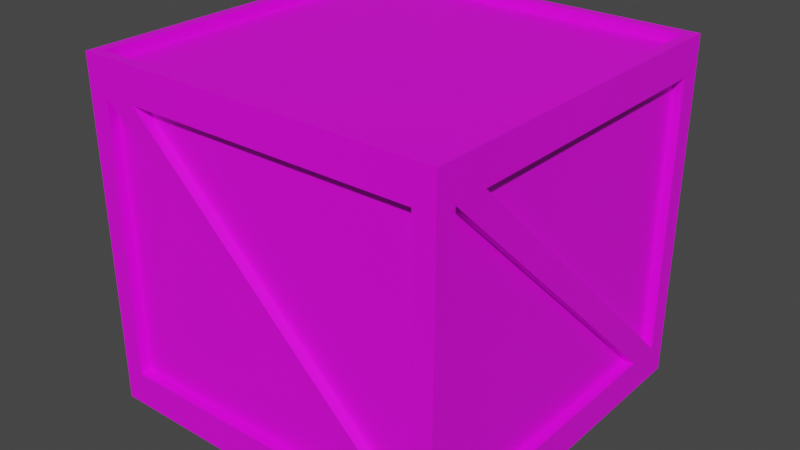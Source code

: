 # Source: 4x4.blend  (saved by Blender 3.4.6; exported with 4.5.12 LTS)
import bpy
from mathutils import Matrix  # noqa: F401  (used for matrix-valued properties, if any)

bpy.ops.wm.read_factory_settings(use_empty=True)
scene = bpy.context.scene
scene.name = 'Scene'

# ---- collections
col_collection = bpy.data.collections.new('Collection'); scene.collection.children.link(col_collection)

# ---- images (referenced by path relative to the original .blend; pixels are not part of the script)
import os
ASSET_DIR = os.environ.get("B2B_ASSET_DIR", "")  # directory of the original .blend (textures are referenced by path, not embedded)
HERE = os.path.dirname(os.path.abspath(__file__))  # packed textures are extracted next to this script under _unpacked/

def load_image(name, relpath, width, height, colorspace="sRGB"):
    """Load a texture the original file referenced (path relative to the .blend, or extracted next to this script)."""
    p = next((c for c in (os.path.join(HERE, relpath), os.path.join(ASSET_DIR, relpath)) if relpath and os.path.exists(c)), "")
    if p:
        img = bpy.data.images.load(p, check_existing=True)
        img.name = name
    else:  # same state as the original file: an image datablock whose file is absent (Cycles renders it pink)
        img = bpy.data.images.new(name, width, height)
        img.source = "FILE"
        img.filepath = "//" + (relpath or name)
    img.colorspace_settings.name = colorspace
    return img
img_4x4_albedo_png = load_image('4x4_Albedo.png', '4x4_Albedo.png', 1024, 1024, 'sRGB')

# ---- materials (node trees are filled in below, after node groups)
mat_material_002 = bpy.data.materials.new('Material.002')
mat_material_002.use_transparent_shadow = False

# ---- material node trees
mat_material_002.use_nodes = True; mat_material_002.node_tree.nodes.clear()
_N = mat_material_002.node_tree.nodes; _L = mat_material_002.node_tree.links
n0 = _N.new('ShaderNodeBsdfPrincipled'); n0.name = 'Principled BSDF'; n0.location = (10, 300)
n0.distribution = 'GGX'
n0.subsurface_method = 'RANDOM_WALK_SKIN'
n0.inputs[3].default_value = 1.45
n0.inputs[27].default_value = (0.0, 0.0, 0.0, 1.0)
n0.inputs[28].default_value = 1.0
n1 = _N.new('ShaderNodeOutputMaterial'); n1.name = 'Material Output'; n1.location = (300, 300)
n2 = _N.new('ShaderNodeTexImage'); n2.name = 'Image Texture'; n2.location = (-280, 280)
n2.image = img_4x4_albedo_png
_L.new(n0.outputs[0], n1.inputs[0])
_L.new(n2.outputs[0], n0.inputs[0])
n1.is_active_output = True

# ---- world
world_world = bpy.data.worlds.new('World'); scene.world = world_world
world_world.use_nodes = True; world_world.node_tree.nodes.clear()
_N = world_world.node_tree.nodes; _L = world_world.node_tree.links
n0 = _N.new('ShaderNodeOutputWorld'); n0.name = 'World Output'; n0.location = (300, 300)
n1 = _N.new('ShaderNodeBackground'); n1.name = 'Background'; n1.location = (10, 300)
n1.inputs[0].default_value = (0.05088, 0.05088, 0.05088, 1.0)
_L.new(n1.outputs[0], n0.inputs[0])
n0.is_active_output = True
world_world.color = (0.05088, 0.05088, 0.05088)
world_world.use_sun_shadow = False
world_world.sun_shadow_jitter_overblur = 0.0

# ---- meshes
me_cube_001 = bpy.data.meshes.new('Cube.001')
me_cube_001.from_pydata([(-1.06, 1.0, 1.0), (-1.06, 1.0, 0.8), (-1.06, 1.06, 1.0), (-1.06, 1.06, 0.8), (1.06, 1.0, 1.0), (1.06, 1.0, 0.8), (1.06, 1.06, 1.0), (1.06, 1.06, 0.8), (-1.0, -1.0, 1.0), (-1.0, 1.0, 1.0), (-1.0, -1.0, 0.8), (-1.0, 1.0, 0.8), (-1.06, -1.0, 0.8), (-1.06, -1.0, 1.0), (-1.06, 1.0, 1.0), (-1.06, 1.0, 0.8), (-1.06, -1.06, 1.0), (-1.06, -1.06, 0.8), (-1.06, -1.0, 1.0), (-1.06, -1.0, 0.8), (1.06, -1.0, 1.0), (1.06, -1.0, 0.8), (1.06, -1.06, 1.0), (1.06, -1.06, 0.8), (1.0, -1.0, 1.0), (1.0, 1.0, 1.0), (1.0, 1.0, 0.8), (1.0, -1.0, 0.8), (1.06, 1.0, 1.0), (1.06, -1.0, 1.0), (1.06, 1.0, 0.8), (1.06, -1.0, 0.8), (-1.06, 1.0, -0.8), (-1.06, 1.0, -1.0), (-1.06, 1.06, -0.8), (-1.06, 1.06, -1.0), (1.06, 1.0, -0.8), (1.06, 1.0, -1.0), (1.06, 1.06, -0.8), (1.06, 1.06, -1.0), (-1.0, -1.0, -0.8), (-1.0, 1.0, -0.8), (-1.06, -1.0, -1.0), (-1.06, -1.0, -0.8), (-1.06, 1.0, -0.8), (-1.06, 1.0, -1.0), (-1.06, -1.06, -0.8), (-1.06, -1.06, -1.0), (-1.06, -1.0, -0.8), (-1.06, -1.0, -1.0), (1.06, -1.0, -0.8), (1.06, -1.0, -1.0), (1.06, -1.06, -0.8), (1.06, -1.06, -1.0), (1.0, -1.0, -0.8), (1.0, 1.0, -0.8), (1.06, 1.0, -0.8), (1.06, -1.0, -0.8), (1.0, -1.06, -0.8), (1.06, -1.06, -0.8), (1.06, -1.06, 0.8), (1.0, -1.06, 0.8), (0.94, -1.0, -0.8), (0.94, -1.0, 0.8), (0.94, -1.06, -0.8), (0.94, -1.06, 0.8), (1.0, -0.94, -0.8), (1.06, -0.94, -0.8), (1.06, -0.94, 0.8), (1.0, -0.94, 0.8), (1.06, 1.0, -0.8), (1.06, 1.06, -0.8), (1.06, 1.06, 0.8), (1.06, 1.0, 0.8), (1.0, 0.94, -0.8), (1.0, 0.94, 0.8), (1.06, 0.94, -0.8), (1.06, 0.94, 0.8), (0.94, 1.0, -0.8), (0.94, 1.06, -0.8), (0.94, 1.06, 0.8), (0.94, 1.0, 0.8), (-1.0, 1.06, -0.8), (-1.06, 1.06, -0.8), (-1.06, 1.06, 0.8), (-1.0, 1.06, 0.8), (-0.94, 1.0, -0.8), (-0.94, 1.0, 0.8), (-0.94, 1.06, -0.8), (-0.94, 1.06, 0.8), (-1.0, 0.94, -0.8), (-1.06, 0.94, -0.8), (-1.06, 0.94, 0.8), (-1.0, 0.94, 0.8), (-1.06, -1.0, -0.8), (-1.06, -1.06, -0.8), (-1.06, -1.06, 0.8), (-1.06, -1.0, 0.8), (-1.0, -0.94, -0.8), (-1.0, -0.94, 0.8), (-1.06, -0.94, -0.8), (-1.06, -0.94, 0.8), (-0.94, -1.0, -0.8), (-0.94, -1.06, -0.8), (-0.94, -1.06, 0.8), (-0.94, -1.0, 0.8), (-0.74, -1.06, 0.8), (-0.94, -1.06, 0.8), (-0.74, -1.0, 0.8), (-0.94, -1.0, 0.8), (0.94, -1.0, -0.8), (0.74, -1.0, -0.8), (0.94, -1.06, -0.8), (0.74, -1.06, -0.8), (0.74, 1.06, 0.8), (0.94, 1.06, 0.8), (0.74, 1.0, 0.8), (0.94, 1.0, 0.8), (-0.94, 1.0, -0.8), (-0.74, 1.0, -0.8), (-0.94, 1.06, -0.8), (-0.74, 1.06, -0.8), (-1.06, 0.74, 0.8), (-1.06, 0.94, 0.8), (-1.0, 0.74, 0.8), (-1.0, 0.94, 0.8), (-1.0, -0.94, -0.8), (-1.0, -0.74, -0.8), (-1.06, -0.94, -0.8), (-1.06, -0.74, -0.8), (1.06, -0.74, 0.8), (1.06, -0.94, 0.8), (1.0, -0.74, 0.8), (1.0, -0.94, 0.8), (1.0, 0.94, -0.8), (1.0, 0.74, -0.8), (1.06, 0.94, -0.8), (1.06, 0.74, -0.8), (-1.0, -1.0, -1.0), (-1.01, -1.0, 0.94), (-1.0, 1.0, -1.0), (-1.01, 1.0, 0.94), (1.0, -1.0, -1.0), (0.99, -1.0, 0.94), (1.0, 1.0, -1.0), (0.99, 1.0, 0.94), (-1.0, -1.0, 0.8), (-1.0, 1.0, 0.8), (1.0, 1.0, 0.8), (1.0, -1.0, 0.8), (-1.0, 0.75, -1.0), (-1.0, 0.5, -1.0), (-1.0, 0.25, -1.0), (-1.0, 0.0, -1.0), (-1.0, -0.25, -1.0), (-1.0, -0.5, -1.0), (-1.0, -0.75, -1.0), (1.0, -0.75, -1.0), (1.0, -0.5, -1.0), (1.0, -0.25, -1.0), (1.0, 0.0, -1.0), (1.0, 0.25, -1.0), (1.0, 0.5, -1.0), (1.0, 0.75, -1.0), (1.0, 0.75, 0.8), (1.0, 0.5, 0.8), (1.0, 0.25, 0.8), (1.0, 0.0, 0.8), (1.0, -0.25, 0.8), (1.0, -0.5, 0.8), (1.0, -0.75, 0.8), (-1.0, -0.75, 0.8), (-1.0, -0.5, 0.8), (-1.0, -0.25, 0.8), (-1.0, 0.0, 0.8), (-1.0, 0.25, 0.8), (-1.0, 0.5, 0.8), (-1.0, 0.75, 0.8), (0.75, 1.0, -1.0), (0.5, 1.0, -1.0), (0.25, 1.0, -1.0), (0.0, 1.0, -1.0), (-0.25, 1.0, -1.0), (-0.5, 1.0, -1.0), (-0.75, 1.0, -1.0), (-0.75, -1.0, -1.0), (-0.5, -1.0, -1.0), (-0.25, -1.0, -1.0), (0.0, -1.0, -1.0), (0.25, -1.0, -1.0), (0.5, -1.0, -1.0), (0.75, -1.0, -1.0), (0.75, -1.0, 0.8), (0.5, -1.0, 0.8), (0.25, -1.0, 0.8), (0.0, -1.0, 0.8), (-0.25, -1.0, 0.8), (-0.5, -1.0, 0.8), (-0.75, -1.0, 0.8), (-0.75, 1.0, 0.8), (-0.5, 1.0, 0.8), (-0.25, 1.0, 0.8), (0.0, 1.0, 0.8), (0.25, 1.0, 0.8), (0.5, 1.0, 0.8), (0.75, 1.0, 0.8), (-0.76, -1.0, 0.94), (-0.51, -1.0, 0.94), (-0.26, -1.0, 0.94), (-0.01, -1.0, 0.94), (0.24, -1.0, 0.94), (0.49, -1.0, 0.94), (0.74, -1.0, 0.94), (0.74, 1.0, 0.94), (0.49, 1.0, 0.94), (0.24, 1.0, 0.94), (-0.01, 1.0, 0.94), (-0.26, 1.0, 0.94), (-0.51, 1.0, 0.94), (-0.76, 1.0, 0.94)], [], [(1, 5, 4, 0), (1, 0, 2, 3), (0, 4, 6, 2), (2, 6, 7, 3), (3, 7, 5, 1), (4, 5, 7, 6), (10, 11, 9, 8), (12, 13, 14, 15), (11, 10, 12, 15), (8, 9, 14, 13), (23, 17, 19, 21), (18, 19, 17, 16), (20, 18, 16, 22), (21, 20, 22, 23), (21, 19, 18, 20), (22, 16, 17, 23), (26, 27, 24, 25), (26, 30, 31, 27), (30, 28, 29, 31), (24, 29, 28, 25), (33, 32, 34, 35), (32, 36, 38, 34), (34, 38, 39, 35), (36, 37, 39, 38), (42, 43, 44, 45), (40, 41, 44, 43), (48, 49, 47, 46), (50, 48, 46, 52), (51, 50, 52, 53), (52, 46, 47, 53), (37, 36, 50, 51), (54, 57, 56, 55), (58, 59, 60, 61), (59, 67, 68, 60), (61, 65, 64, 58), (63, 62, 64, 65), (66, 69, 68, 67), (70, 71, 72, 73), (71, 79, 80, 72), (73, 77, 76, 70), (75, 74, 76, 77), (78, 81, 80, 79), (82, 83, 84, 85), (83, 91, 92, 84), (85, 89, 88, 82), (87, 86, 88, 89), (90, 93, 92, 91), (94, 95, 96, 97), (95, 103, 104, 96), (97, 101, 100, 94), (99, 98, 100, 101), (102, 105, 104, 103), (113, 107, 109, 111), (110, 108, 106, 112), (112, 106, 107, 113), (121, 115, 117, 119), (118, 116, 114, 120), (120, 114, 115, 121), (129, 123, 125, 127), (126, 124, 122, 128), (128, 122, 123, 129), (137, 131, 133, 135), (134, 132, 130, 136), (136, 130, 131, 137), (219, 141, 139, 206), (185, 198, 146, 138), (157, 170, 149, 142), (178, 205, 148, 144), (150, 177, 147, 140), (138, 146, 171, 156), (156, 171, 172, 155), (155, 172, 173, 154), (154, 173, 174, 153), (153, 174, 175, 152), (152, 175, 176, 151), (151, 176, 177, 150), (144, 148, 164, 163), (163, 164, 165, 162), (162, 165, 166, 161), (161, 166, 167, 160), (160, 167, 168, 159), (159, 168, 169, 158), (158, 169, 170, 157), (140, 147, 199, 184), (184, 199, 200, 183), (183, 200, 201, 182), (182, 201, 202, 181), (181, 202, 203, 180), (180, 203, 204, 179), (179, 204, 205, 178), (142, 149, 192, 191), (191, 192, 193, 190), (190, 193, 194, 189), (189, 194, 195, 188), (188, 195, 196, 187), (187, 196, 197, 186), (186, 197, 198, 185), (218, 219, 206, 207), (217, 218, 207, 208), (216, 217, 208, 209), (215, 216, 209, 210), (214, 215, 210, 211), (213, 214, 211, 212), (145, 213, 212, 143)])
_uv = me_cube_001.uv_layers.new(name='UVMap')
_uv.uv.foreach_set('vector', [0.6773, 0.9727, 0.6773, 0.7145, 0.7016, 0.7145, 0.7016, 0.9727, 0.4899, 0.876, 0.4899, 0.9003, 0.4826, 0.9003, 0.4826, 0.876, 0.8339, 0.4016, 0.8339, 0.6598, 0.8266, 0.6598, 0.8266, 0.4016, 0.6281, 0.9727, 0.6281, 0.7146, 0.6525, 0.7146, 0.6525, 0.9727, 0.8645, 0.4016, 0.8645, 0.6598, 0.8572, 0.6598, 0.8572, 0.4016, 0.4668, 0.9003, 0.4668, 0.876, 0.4741, 0.876, 0.4741, 0.9003, 0.9072, 0.7287, 0.9072, 0.9722, 0.8829, 0.9722, 0.8829, 0.7287, 0.8336, 0.7284, 0.858, 0.7284, 0.858, 0.9719, 0.8336, 0.9719, 0.9502, 0.4132, 0.9502, 0.6568, 0.9429, 0.6568, 0.9429, 0.4132, 0.9127, 0.6567, 0.9127, 0.4132, 0.92, 0.4132, 0.92, 0.6567, 0.8266, 0.4019, 0.8266, 0.6601, 0.8193, 0.6601, 0.8193, 0.4019, 0.4747, 0.9003, 0.4747, 0.876, 0.482, 0.876, 0.482, 0.9003, 0.8493, 0.4016, 0.8493, 0.6598, 0.842, 0.6598, 0.842, 0.4016, 0.4583, 0.876, 0.4583, 0.9003, 0.451, 0.9003, 0.451, 0.876, 0.7507, 0.7144, 0.7507, 0.9726, 0.7264, 0.9726, 0.7264, 0.7144, 0.677, 0.7145, 0.677, 0.9727, 0.6526, 0.9727, 0.6526, 0.7145, 0.9316, 0.9722, 0.9316, 0.7287, 0.956, 0.7287, 0.956, 0.9722, 0.9578, 0.6568, 0.9504, 0.6568, 0.9504, 0.4132, 0.9578, 0.4132, 0.8825, 0.9719, 0.8582, 0.9719, 0.8582, 0.7284, 0.8825, 0.7284, 0.9275, 0.4132, 0.9348, 0.4132, 0.9348, 0.6568, 0.9275, 0.6568, 0.4424, 0.876, 0.4424, 0.9003, 0.4351, 0.9003, 0.4351, 0.876, 0.8496, 0.6598, 0.8496, 0.4016, 0.8569, 0.4016, 0.8569, 0.6598, 0.6035, 0.9727, 0.6035, 0.7146, 0.6279, 0.7146, 0.6279, 0.9727, 0.4589, 0.9003, 0.4589, 0.876, 0.4662, 0.876, 0.4662, 0.9003, 0.9075, 0.7287, 0.9318, 0.7287, 0.9318, 0.9722, 0.9075, 0.9722, 0.9204, 0.6568, 0.9204, 0.4132, 0.9277, 0.4132, 0.9277, 0.6568, 0.443, 0.9003, 0.443, 0.876, 0.4503, 0.876, 0.4503, 0.9003, 0.8414, 0.4016, 0.8414, 0.6598, 0.8341, 0.6598, 0.8341, 0.4016, 0.4345, 0.876, 0.4345, 0.9003, 0.4272, 0.9003, 0.4272, 0.876, 0.7017, 0.9726, 0.7017, 0.7144, 0.7261, 0.7144, 0.7261, 0.9726, 0.8338, 0.9719, 0.8094, 0.9719, 0.8094, 0.7284, 0.8338, 0.7284, 0.9354, 0.4132, 0.9427, 0.4132, 0.9427, 0.6568, 0.9354, 0.6568, 0.3675, 0.4968, 0.3749, 0.4968, 0.3749, 0.6916, 0.3675, 0.6916, 0.3749, 0.4968, 0.3895, 0.4968, 0.3895, 0.6916, 0.3749, 0.6916, 0.3675, 0.6916, 0.3602, 0.6916, 0.3602, 0.4968, 0.3675, 0.4968, 0.3529, 0.6916, 0.3529, 0.4968, 0.3602, 0.4968, 0.3602, 0.6916, 0.3968, 0.4968, 0.3968, 0.6916, 0.3895, 0.6916, 0.3895, 0.4968, 0.4564, 0.4968, 0.4637, 0.4968, 0.4637, 0.6916, 0.4564, 0.6916, 0.4637, 0.4968, 0.4783, 0.4968, 0.4783, 0.6916, 0.4637, 0.6916, 0.4564, 0.6916, 0.4491, 0.6916, 0.4491, 0.4968, 0.4564, 0.4968, 0.4418, 0.6916, 0.4418, 0.4968, 0.4491, 0.4968, 0.4491, 0.6916, 0.4857, 0.4968, 0.4857, 0.6916, 0.4783, 0.6916, 0.4783, 0.4968, 0.3377, 0.6916, 0.3304, 0.6916, 0.3304, 0.4968, 0.3377, 0.4968, 0.3304, 0.6916, 0.3158, 0.6916, 0.3158, 0.4968, 0.3304, 0.4968, 0.3377, 0.4968, 0.345, 0.4968, 0.345, 0.6916, 0.3377, 0.6916, 0.3523, 0.4968, 0.3523, 0.6916, 0.345, 0.6916, 0.345, 0.4968, 0.3085, 0.6916, 0.3085, 0.4968, 0.3158, 0.4968, 0.3158, 0.6916, 0.412, 0.4968, 0.4193, 0.4968, 0.4193, 0.6916, 0.412, 0.6916, 0.4193, 0.4968, 0.4339, 0.4968, 0.4339, 0.6916, 0.4193, 0.6916, 0.412, 0.6916, 0.4047, 0.6916, 0.4047, 0.4968, 0.412, 0.4968, 0.3974, 0.6916, 0.3974, 0.4968, 0.4047, 0.4968, 0.4047, 0.6916, 0.4412, 0.4968, 0.4412, 0.6916, 0.4339, 0.6916, 0.4339, 0.4968, 0.6627, 0.3146, 0.6627, 0.03212, 0.67, 0.03212, 0.67, 0.3146, 0.6386, 0.3323, 0.6386, 0.04975, 0.6459, 0.04975, 0.6459, 0.3323, 0.6459, 0.3323, 0.6459, 0.04975, 0.6627, 0.03212, 0.6627, 0.3146, 0.6946, 0.3145, 0.6946, 0.032, 0.7019, 0.032, 0.7019, 0.3145, 0.6705, 0.3321, 0.6705, 0.04963, 0.6778, 0.04963, 0.6778, 0.3321, 0.6778, 0.3321, 0.6778, 0.04963, 0.6946, 0.032, 0.6946, 0.3145, 0.6307, 0.3146, 0.6307, 0.03212, 0.638, 0.03212, 0.638, 0.3146, 0.6066, 0.3323, 0.6066, 0.04975, 0.6139, 0.04975, 0.6139, 0.3323, 0.6139, 0.3323, 0.6139, 0.04975, 0.6307, 0.03212, 0.6307, 0.3146, 0.7266, 0.3145, 0.7266, 0.032, 0.7339, 0.032, 0.7339, 0.3145, 0.7025, 0.3321, 0.7025, 0.04963, 0.7098, 0.04963, 0.7098, 0.3321, 0.7098, 0.3321, 0.7098, 0.04963, 0.7266, 0.032, 0.7266, 0.3145, 0.303, 0.2555, 0.2726, 0.2555, 0.2726, 0.01196, 0.303, 0.01196, 0.01077, 0.226, 0.23, 0.226, 0.23, 0.2565, 0.01077, 0.2565, 0.01077, 0.9566, 0.23, 0.9566, 0.23, 0.9871, 0.01077, 0.9871, 0.01077, 0.7131, 0.23, 0.7131, 0.23, 0.7435, 0.01077, 0.7435, 0.01077, 0.4696, 0.23, 0.4696, 0.23, 0.5, 0.01077, 0.5, 0.01077, 0.2565, 0.23, 0.2565, 0.23, 0.2869, 0.01077, 0.2869, 0.01077, 0.2869, 0.23, 0.2869, 0.23, 0.3173, 0.01077, 0.3173, 0.01077, 0.3173, 0.23, 0.3173, 0.23, 0.3478, 0.01077, 0.3478, 0.01077, 0.3478, 0.23, 0.3478, 0.23, 0.3782, 0.01077, 0.3782, 0.01077, 0.3782, 0.23, 0.3782, 0.23, 0.4087, 0.01077, 0.4087, 0.01077, 0.4087, 0.23, 0.4087, 0.23, 0.4391, 0.01077, 0.4391, 0.01077, 0.4391, 0.23, 0.4391, 0.23, 0.4696, 0.01077, 0.4696, 0.01077, 0.7435, 0.23, 0.7435, 0.23, 0.774, 0.01077, 0.774, 0.01077, 0.774, 0.23, 0.774, 0.23, 0.8044, 0.01077, 0.8044, 0.01077, 0.8044, 0.23, 0.8044, 0.23, 0.8349, 0.01077, 0.8349, 0.01077, 0.8349, 0.23, 0.8349, 0.23, 0.8653, 0.01077, 0.8653, 0.01077, 0.8653, 0.23, 0.8653, 0.23, 0.8957, 0.01077, 0.8957, 0.01077, 0.8957, 0.23, 0.8957, 0.23, 0.9262, 0.01077, 0.9262, 0.01077, 0.9262, 0.23, 0.9262, 0.23, 0.9566, 0.01077, 0.9566, 0.01077, 0.5, 0.23, 0.5, 0.23, 0.5304, 0.01077, 0.5304, 0.01077, 0.5304, 0.23, 0.5304, 0.23, 0.5609, 0.01077, 0.5609, 0.01077, 0.5609, 0.23, 0.5609, 0.23, 0.5913, 0.01077, 0.5913, 0.01077, 0.5913, 0.23, 0.5913, 0.23, 0.6218, 0.01077, 0.6218, 0.01077, 0.6218, 0.23, 0.6218, 0.23, 0.6522, 0.01077, 0.6522, 0.01077, 0.6522, 0.23, 0.6522, 0.23, 0.6827, 0.01077, 0.6827, 0.01077, 0.6827, 0.23, 0.6827, 0.23, 0.7131, 0.01077, 0.7131, 0.01077, 0.01293, 0.23, 0.01293, 0.23, 0.04337, 0.01077, 0.04337, 0.01077, 0.04337, 0.23, 0.04337, 0.23, 0.07381, 0.01077, 0.07381, 0.01077, 0.07381, 0.23, 0.07381, 0.23, 0.1043, 0.01077, 0.1043, 0.01077, 0.1043, 0.23, 0.1043, 0.23, 0.1347, 0.01077, 0.1347, 0.01077, 0.1347, 0.23, 0.1347, 0.23, 0.1651, 0.01077, 0.1651, 0.01077, 0.1651, 0.23, 0.1651, 0.23, 0.1956, 0.01077, 0.1956, 0.01077, 0.1956, 0.23, 0.1956, 0.23, 0.226, 0.01077, 0.226, 0.3335, 0.2555, 0.303, 0.2555, 0.303, 0.01196, 0.3335, 0.01196, 0.3639, 0.2555, 0.3335, 0.2555, 0.3335, 0.01196, 0.3639, 0.01196, 0.3943, 0.2555, 0.3639, 0.2555, 0.3639, 0.01196, 0.3943, 0.01196, 0.4248, 0.2555, 0.3943, 0.2555, 0.3943, 0.01196, 0.4248, 0.01196, 0.4552, 0.2555, 0.4248, 0.2555, 0.4248, 0.01196, 0.4552, 0.01196, 0.4857, 0.2555, 0.4552, 0.2555, 0.4552, 0.01196, 0.4857, 0.01196, 0.5161, 0.2555, 0.4857, 0.2555, 0.4857, 0.01196, 0.5161, 0.01196])
me_cube_001.materials.append(mat_material_002)
me_cube_001.update()

# ---- objects
ob_frame = bpy.data.objects.new('Frame', me_cube_001)

# ---- transforms, parenting, visibility, modifiers, constraints
ob_frame.location = (0.0, 0.0, 1.0)
ob_frame.scale = (1.901, 1.901, 1.901)

# ---- collection membership
col_collection.objects.link(ob_frame)

# ---- scene / render settings (as saved in the file)
scene.frame_start = 1; scene.frame_end = 250; scene.frame_set(1)
scene.render.engine = 'BLENDER_EEVEE_NEXT'
scene.cycles.sampling_pattern = 'TABULATED_SOBOL'
scene.cycles.use_light_tree = False
scene.view_settings.view_transform = 'Filmic'
bpy.context.view_layer.update()

# ---- added for rendering (the .blend has no active camera and no usable light): camera, sun
cam_auto = bpy.data.cameras.new('AutoCamera')
cam_auto.lens = 50.0
cam_auto.sensor_width = 36.0
cam_auto.clip_end = 1000.0
ob_auto_camera = bpy.data.objects.new('AutoCamera', cam_auto)
scene.collection.objects.link(ob_auto_camera)
ob_auto_camera.location = (6.3404, -7.60849, 6.07232)
ob_auto_camera.rotation_euler = (1.09748, -7.21219e-08, 0.694738)
scene.camera = ob_auto_camera
light_auto_sun = bpy.data.lights.new('AutoSun', 'SUN')
light_auto_sun.energy = 3.0
light_auto_sun.angle = 0.0523599
ob_auto_sun = bpy.data.objects.new('AutoSun', light_auto_sun)
scene.collection.objects.link(ob_auto_sun)
ob_auto_sun.rotation_euler = (0.872665, 0.174533, 0.523599)
bpy.context.view_layer.update()
